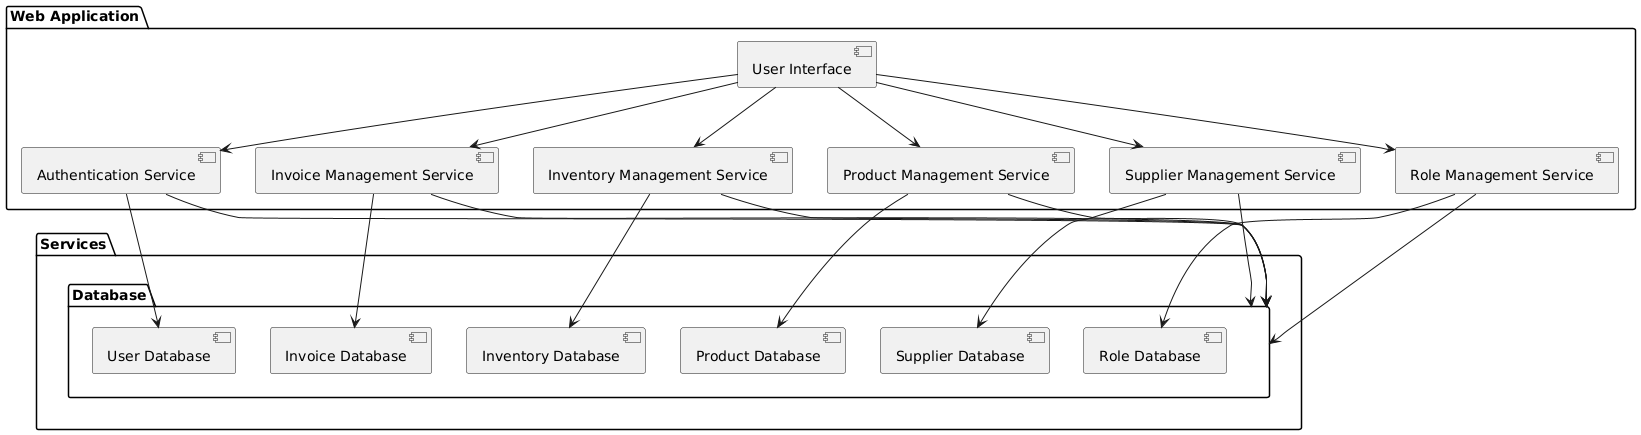

The diagram above was rendered by PlantUML. Its source (embedded in the PNG):
@startuml
package "Web Application" {
  [User Interface] --> [Authentication Service]
  [User Interface] --> [Invoice Management Service]
  [User Interface] --> [Inventory Management Service]
  [User Interface] --> [Product Management Service]
  [User Interface] --> [Supplier Management Service]
  [User Interface] --> [Role Management Service]
}

package "Services" {
  [Authentication Service] --> [Database]
  [Invoice Management Service] --> [Database]
  [Inventory Management Service] --> [Database]
  [Product Management Service] --> [Database]
  [Supplier Management Service] --> [Database]
  [Role Management Service] --> [Database]
}

package "Database" {
  [User Database]
  [Invoice Database]
  [Inventory Database]
  [Product Database]
  [Supplier Database]
  [Role Database]
}

' Connections between the components
[Authentication Service] --> [User Database]
[Invoice Management Service] --> [Invoice Database]
[Inventory Management Service] --> [Inventory Database]
[Product Management Service] --> [Product Database]
[Supplier Management Service] --> [Supplier Database]
[Role Management Service] --> [Role Database]
@enduml